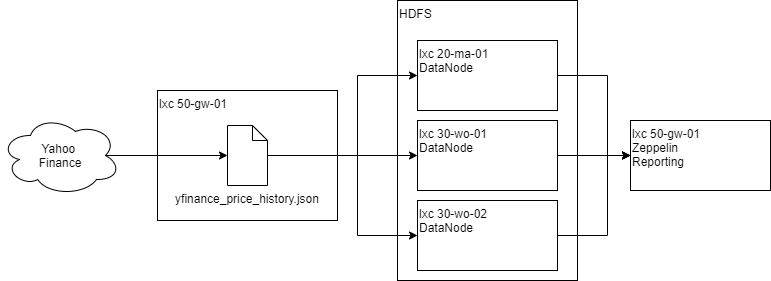

The diagram above was exported from draw.io. Its source (the exported page's mxGraphModel, read from the mxfile embedded in the PNG):
<mxGraphModel dx="2062" dy="1122" grid="1" gridSize="10" guides="1" tooltips="1" connect="1" arrows="1" fold="1" page="1" pageScale="1" pageWidth="1169" pageHeight="827" math="0" shadow="0">
  <root>
    <mxCell id="0" />
    <mxCell id="1" parent="0" />
    <mxCell id="Jz83oYjN2v6P-Lppf22_-15" value="lxc 50-gw-01" style="whiteSpace=wrap;html=1;verticalAlign=top;align=left;" parent="1" vertex="1">
      <mxGeometry x="190" y="295" width="180" height="130" as="geometry" />
    </mxCell>
    <mxCell id="Jz83oYjN2v6P-Lppf22_-1" value="Yahoo &lt;br&gt;Finance" style="ellipse;shape=cloud;whiteSpace=wrap;html=1;align=center;" parent="1" vertex="1">
      <mxGeometry x="33" y="320" width="120" height="80" as="geometry" />
    </mxCell>
    <mxCell id="Jz83oYjN2v6P-Lppf22_-2" value="yfinance_price_history.json" style="shape=mxgraph.bpmn.data;labelPosition=center;verticalLabelPosition=bottom;align=center;verticalAlign=top;size=15;" parent="1" vertex="1">
      <mxGeometry x="260" y="330" width="40" height="60" as="geometry" />
    </mxCell>
    <mxCell id="Jz83oYjN2v6P-Lppf22_-3" value="" style="endArrow=classic;html=1;exitX=0.875;exitY=0.5;exitDx=0;exitDy=0;exitPerimeter=0;entryX=0;entryY=0.5;entryDx=0;entryDy=0;entryPerimeter=0;" parent="1" source="Jz83oYjN2v6P-Lppf22_-1" target="Jz83oYjN2v6P-Lppf22_-2" edge="1">
      <mxGeometry width="50" height="50" relative="1" as="geometry">
        <mxPoint x="560" y="600" as="sourcePoint" />
        <mxPoint x="610" y="550" as="targetPoint" />
      </mxGeometry>
    </mxCell>
    <mxCell id="Jz83oYjN2v6P-Lppf22_-16" value="HDFS" style="whiteSpace=wrap;html=1;verticalAlign=top;align=left;" parent="1" vertex="1">
      <mxGeometry x="430" y="205" width="180" height="280" as="geometry" />
    </mxCell>
    <mxCell id="Jz83oYjN2v6P-Lppf22_-17" value="lxc 20-ma-01&lt;br&gt;DataNode" style="whiteSpace=wrap;html=1;align=left;verticalAlign=top;" parent="1" vertex="1">
      <mxGeometry x="450" y="245" width="140" height="70" as="geometry" />
    </mxCell>
    <mxCell id="Jz83oYjN2v6P-Lppf22_-18" value="lxc 30-wo-01&lt;br&gt;DataNode" style="whiteSpace=wrap;html=1;align=left;verticalAlign=top;" parent="1" vertex="1">
      <mxGeometry x="450" y="325" width="140" height="70" as="geometry" />
    </mxCell>
    <mxCell id="Jz83oYjN2v6P-Lppf22_-19" value="lxc 30-wo-02&lt;br&gt;DataNode" style="whiteSpace=wrap;html=1;align=left;verticalAlign=top;" parent="1" vertex="1">
      <mxGeometry x="450" y="405" width="140" height="70" as="geometry" />
    </mxCell>
    <mxCell id="Jz83oYjN2v6P-Lppf22_-24" style="edgeStyle=orthogonalEdgeStyle;rounded=0;orthogonalLoop=1;jettySize=auto;html=1;entryX=0;entryY=0.5;entryDx=0;entryDy=0;" parent="1" source="Jz83oYjN2v6P-Lppf22_-2" target="Jz83oYjN2v6P-Lppf22_-18" edge="1">
      <mxGeometry relative="1" as="geometry" />
    </mxCell>
    <mxCell id="Jz83oYjN2v6P-Lppf22_-25" style="edgeStyle=orthogonalEdgeStyle;rounded=0;orthogonalLoop=1;jettySize=auto;html=1;entryX=0;entryY=0.5;entryDx=0;entryDy=0;" parent="1" source="Jz83oYjN2v6P-Lppf22_-2" target="Jz83oYjN2v6P-Lppf22_-17" edge="1">
      <mxGeometry relative="1" as="geometry">
        <Array as="points">
          <mxPoint x="390" y="360" />
          <mxPoint x="390" y="280" />
        </Array>
      </mxGeometry>
    </mxCell>
    <mxCell id="Jz83oYjN2v6P-Lppf22_-26" style="edgeStyle=orthogonalEdgeStyle;rounded=0;orthogonalLoop=1;jettySize=auto;html=1;entryX=0;entryY=0.5;entryDx=0;entryDy=0;" parent="1" source="Jz83oYjN2v6P-Lppf22_-2" target="Jz83oYjN2v6P-Lppf22_-19" edge="1">
      <mxGeometry relative="1" as="geometry">
        <Array as="points">
          <mxPoint x="390" y="360" />
          <mxPoint x="390" y="440" />
        </Array>
      </mxGeometry>
    </mxCell>
    <mxCell id="kPKbv2bdzRT_0nLNKEdD-3" value="" style="endArrow=classic;html=1;exitX=1;exitY=0.5;exitDx=0;exitDy=0;entryX=0;entryY=0.5;entryDx=0;entryDy=0;rounded=0;" edge="1" parent="1" source="Jz83oYjN2v6P-Lppf22_-17">
      <mxGeometry width="50" height="50" relative="1" as="geometry">
        <mxPoint x="560" y="600" as="sourcePoint" />
        <mxPoint x="663" y="360" as="targetPoint" />
        <Array as="points">
          <mxPoint x="640" y="280" />
          <mxPoint x="640" y="360" />
        </Array>
      </mxGeometry>
    </mxCell>
    <mxCell id="kPKbv2bdzRT_0nLNKEdD-4" value="" style="endArrow=classic;html=1;exitX=1;exitY=0.5;exitDx=0;exitDy=0;entryX=0;entryY=0.5;entryDx=0;entryDy=0;" edge="1" parent="1" source="Jz83oYjN2v6P-Lppf22_-18">
      <mxGeometry width="50" height="50" relative="1" as="geometry">
        <mxPoint x="560" y="600" as="sourcePoint" />
        <mxPoint x="663" y="360" as="targetPoint" />
      </mxGeometry>
    </mxCell>
    <mxCell id="kPKbv2bdzRT_0nLNKEdD-5" value="" style="endArrow=classic;html=1;exitX=1;exitY=0.5;exitDx=0;exitDy=0;entryX=0;entryY=0.5;entryDx=0;entryDy=0;rounded=0;" edge="1" parent="1" source="Jz83oYjN2v6P-Lppf22_-19">
      <mxGeometry width="50" height="50" relative="1" as="geometry">
        <mxPoint x="670" y="580" as="sourcePoint" />
        <mxPoint x="663" y="360" as="targetPoint" />
        <Array as="points">
          <mxPoint x="640" y="440" />
          <mxPoint x="640" y="360" />
        </Array>
      </mxGeometry>
    </mxCell>
    <mxCell id="kPKbv2bdzRT_0nLNKEdD-6" value="lxc 50-gw-01&lt;br&gt;Zeppelin&lt;br&gt;Reporting" style="whiteSpace=wrap;html=1;align=left;verticalAlign=top;" vertex="1" parent="1">
      <mxGeometry x="663" y="325" width="140" height="70" as="geometry" />
    </mxCell>
  </root>
</mxGraphModel>